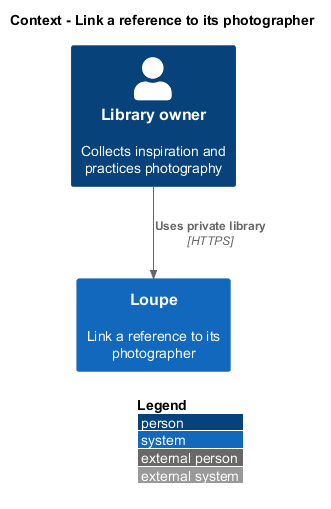

The diagram above was rendered by PlantUML. Its source (embedded in the PNG):
@startuml
!include <C4/C4_Context>
LAYOUT_WITH_LEGEND()
title Context - Link a reference to its photographer
Person(owner, "Library owner", "Collects inspiration and practices photography")
System(loupe, "Loupe", "Link a reference to its photographer")
Rel(owner, loupe, "Uses private library", "HTTPS")
@enduml